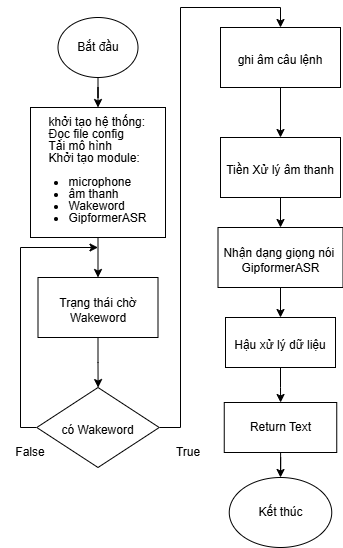

The diagram above was exported from draw.io. Its source (the exported page's mxGraphModel, read from the mxfile embedded in the PNG):
<mxGraphModel dx="808" dy="499" grid="1" gridSize="10" guides="1" tooltips="1" connect="1" arrows="1" fold="1" page="1" pageScale="1" pageWidth="413" pageHeight="583" math="0" shadow="0">
  <root>
    <mxCell id="0" />
    <mxCell id="1" parent="0" />
    <mxCell id="UaRcAFRHzDiJf1014viH-4" edge="1" parent="1" source="UaRcAFRHzDiJf1014viH-1" style="edgeStyle=orthogonalEdgeStyle;rounded=0;orthogonalLoop=1;jettySize=auto;html=1;" target="UaRcAFRHzDiJf1014viH-2" value="">
      <mxGeometry relative="1" as="geometry" />
    </mxCell>
    <mxCell id="UaRcAFRHzDiJf1014viH-1" parent="1" style="ellipse;whiteSpace=wrap;html=1;" value="Bắt đầu" vertex="1">
      <mxGeometry height="60" width="80" x="57.5" y="30" as="geometry" />
    </mxCell>
    <mxCell id="UaRcAFRHzDiJf1014viH-6" edge="1" parent="1" source="UaRcAFRHzDiJf1014viH-2" style="edgeStyle=orthogonalEdgeStyle;rounded=0;orthogonalLoop=1;jettySize=auto;html=1;" target="UaRcAFRHzDiJf1014viH-5" value="">
      <mxGeometry relative="1" as="geometry" />
    </mxCell>
    <mxCell id="UaRcAFRHzDiJf1014viH-2" parent="1" style="rounded=0;whiteSpace=wrap;html=1;spacing=0;spacingBottom=-1;spacingTop=5;" value="&lt;div style=&quot;line-height: 100%;&quot;&gt;&lt;div style=&quot;text-align: left;&quot;&gt;khởi tạo hệ thống:&lt;/div&gt;&lt;div style=&quot;text-align: left;&quot;&gt;Đọc file config&lt;/div&gt;&lt;div style=&quot;text-align: left;&quot;&gt;Tải mô hình&lt;/div&gt;&lt;div style=&quot;text-align: left;&quot;&gt;Khởi tạo module:&lt;span style=&quot;background-color: transparent; color: light-dark(rgb(0, 0, 0), rgb(255, 255, 255));&quot;&gt;&amp;nbsp;&amp;nbsp;&lt;/span&gt;&lt;/div&gt;&lt;div&gt;&lt;p class=&quot;MsoListParagraphCxSpFirst&quot; style=&quot;&quot;&gt;&lt;/p&gt;&lt;div style=&quot;text-align: left;&quot;&gt;&lt;ul style=&quot;padding-left: 20px; margin: 0px; padding-right: 0px;&quot;&gt;&lt;li&gt;&lt;span style=&quot;background-color: transparent; color: light-dark(rgb(0, 0, 0), rgb(255, 255, 255));&quot;&gt;microphone&lt;/span&gt;&lt;/li&gt;&lt;li&gt;&lt;span style=&quot;background-color: transparent; color: light-dark(rgb(0, 0, 0), rgb(255, 255, 255));&quot;&gt;âm thanh&lt;/span&gt;&lt;span style=&quot;background-color: transparent; color: light-dark(rgb(0, 0, 0), rgb(255, 255, 255));&quot;&gt;&amp;nbsp; &amp;nbsp; &amp;nbsp;&lt;/span&gt;&lt;/li&gt;&lt;li&gt;&lt;span style=&quot;background-color: transparent; color: light-dark(rgb(0, 0, 0), rgb(255, 255, 255));&quot;&gt;Wakeword&amp;nbsp; &amp;nbsp;&amp;nbsp;&lt;/span&gt;&lt;/li&gt;&lt;li&gt;&lt;span style=&quot;background-color: transparent; color: light-dark(rgb(0, 0, 0), rgb(255, 255, 255));&quot;&gt;GipformerASR&lt;/span&gt;&lt;/li&gt;&lt;/ul&gt;&lt;/div&gt;&lt;p&gt;&lt;/p&gt;&lt;p class=&quot;MsoListParagraphCxSpMiddle&quot; style=&quot;&quot;&gt;&lt;/p&gt;&lt;p&gt;&lt;/p&gt;&lt;p class=&quot;MsoListParagraphCxSpMiddle&quot; style=&quot;&quot;&gt;&lt;/p&gt;&lt;p&gt;&lt;/p&gt;&lt;p class=&quot;MsoListParagraphCxSpLast&quot; style=&quot;&quot;&gt;&lt;/p&gt;&lt;p&gt;&lt;/p&gt;&lt;/div&gt;&lt;/div&gt;" vertex="1">
      <mxGeometry height="130" width="135" x="30" y="120" as="geometry" />
    </mxCell>
    <mxCell id="UaRcAFRHzDiJf1014viH-8" edge="1" parent="1" source="UaRcAFRHzDiJf1014viH-5" style="edgeStyle=orthogonalEdgeStyle;rounded=0;orthogonalLoop=1;jettySize=auto;html=1;" target="UaRcAFRHzDiJf1014viH-7" value="">
      <mxGeometry relative="1" as="geometry" />
    </mxCell>
    <mxCell id="UaRcAFRHzDiJf1014viH-5" parent="1" style="whiteSpace=wrap;html=1;rounded=0;spacing=0;spacingBottom=-1;spacingTop=5;" value="Trạng thái chờ Wakeword" vertex="1">
      <mxGeometry height="60" width="120" x="37.5" y="290" as="geometry" />
    </mxCell>
    <mxCell id="UaRcAFRHzDiJf1014viH-9" edge="1" parent="1" source="UaRcAFRHzDiJf1014viH-7" style="edgeStyle=orthogonalEdgeStyle;rounded=0;orthogonalLoop=1;jettySize=auto;html=1;">
      <mxGeometry relative="1" as="geometry">
        <Array as="points">
          <mxPoint x="20" y="440" />
          <mxPoint x="20" y="260" />
        </Array>
        <mxPoint x="97.5" y="260" as="targetPoint" />
      </mxGeometry>
    </mxCell>
    <mxCell id="UaRcAFRHzDiJf1014viH-11" edge="1" parent="1" source="UaRcAFRHzDiJf1014viH-7" style="edgeStyle=orthogonalEdgeStyle;rounded=0;orthogonalLoop=1;jettySize=auto;html=1;" target="UaRcAFRHzDiJf1014viH-10" value="">
      <mxGeometry relative="1" as="geometry">
        <Array as="points">
          <mxPoint x="180" y="440" />
          <mxPoint x="180" y="20" />
          <mxPoint x="280" y="20" />
        </Array>
      </mxGeometry>
    </mxCell>
    <mxCell id="UaRcAFRHzDiJf1014viH-7" parent="1" style="rhombus;whiteSpace=wrap;html=1;rounded=0;spacing=0;spacingBottom=-1;spacingTop=5;" value="có Wakeword" vertex="1">
      <mxGeometry height="80" width="122.5" x="36.25" y="400" as="geometry" />
    </mxCell>
    <mxCell id="UaRcAFRHzDiJf1014viH-13" edge="1" parent="1" source="UaRcAFRHzDiJf1014viH-10" style="edgeStyle=orthogonalEdgeStyle;rounded=0;orthogonalLoop=1;jettySize=auto;html=1;" target="UaRcAFRHzDiJf1014viH-12" value="">
      <mxGeometry relative="1" as="geometry" />
    </mxCell>
    <mxCell id="UaRcAFRHzDiJf1014viH-10" parent="1" style="whiteSpace=wrap;html=1;rounded=0;spacing=0;spacingBottom=-1;spacingTop=5;" value="ghi âm câu lệnh" vertex="1">
      <mxGeometry height="60" width="120" x="220" y="40" as="geometry" />
    </mxCell>
    <mxCell id="UaRcAFRHzDiJf1014viH-15" edge="1" parent="1" source="UaRcAFRHzDiJf1014viH-12" style="edgeStyle=orthogonalEdgeStyle;rounded=0;orthogonalLoop=1;jettySize=auto;html=1;" target="UaRcAFRHzDiJf1014viH-14" value="">
      <mxGeometry relative="1" as="geometry" />
    </mxCell>
    <mxCell id="UaRcAFRHzDiJf1014viH-12" parent="1" style="whiteSpace=wrap;html=1;rounded=0;spacing=0;spacingBottom=-1;spacingTop=5;" value="Tiền Xử lý âm thanh" vertex="1">
      <mxGeometry height="60" width="120" x="220" y="150" as="geometry" />
    </mxCell>
    <mxCell id="UaRcAFRHzDiJf1014viH-17" edge="1" parent="1" source="UaRcAFRHzDiJf1014viH-14" style="edgeStyle=orthogonalEdgeStyle;rounded=0;orthogonalLoop=1;jettySize=auto;html=1;" target="UaRcAFRHzDiJf1014viH-16" value="">
      <mxGeometry relative="1" as="geometry" />
    </mxCell>
    <mxCell id="UaRcAFRHzDiJf1014viH-14" parent="1" style="whiteSpace=wrap;html=1;rounded=0;spacing=0;spacingBottom=-1;spacingTop=5;" value="Nhận dạng giọng nói&amp;nbsp;&lt;div&gt;&lt;span style=&quot;background-color: transparent; color: light-dark(rgb(0, 0, 0), rgb(255, 255, 255)); text-align: left;&quot;&gt;GipformerASR&lt;/span&gt;&lt;/div&gt;" vertex="1">
      <mxGeometry height="60" width="125" x="217.5" y="240" as="geometry" />
    </mxCell>
    <mxCell id="rgr26TwOEAqxuXi8bCSK-4" edge="1" parent="1" source="UaRcAFRHzDiJf1014viH-16" style="edgeStyle=orthogonalEdgeStyle;rounded=0;orthogonalLoop=1;jettySize=auto;html=1;" target="rgr26TwOEAqxuXi8bCSK-3" value="">
      <mxGeometry relative="1" as="geometry" />
    </mxCell>
    <mxCell id="UaRcAFRHzDiJf1014viH-16" parent="1" style="whiteSpace=wrap;html=1;rounded=0;spacing=0;spacingBottom=-1;spacingTop=5;" value="Hậu xử lý dữ liệu" vertex="1">
      <mxGeometry height="50" width="110" x="225" y="330" as="geometry" />
    </mxCell>
    <mxCell id="rgr26TwOEAqxuXi8bCSK-1" parent="1" style="text;html=1;whiteSpace=wrap;strokeColor=none;fillColor=none;align=center;verticalAlign=middle;rounded=0;" value="True" vertex="1">
      <mxGeometry height="30" width="60" x="157.5" y="450" as="geometry" />
    </mxCell>
    <mxCell id="rgr26TwOEAqxuXi8bCSK-2" parent="1" style="text;html=1;whiteSpace=wrap;strokeColor=none;fillColor=none;align=center;verticalAlign=middle;rounded=0;" value="False" vertex="1">
      <mxGeometry height="30" width="60" y="450" as="geometry" />
    </mxCell>
    <mxCell id="rgr26TwOEAqxuXi8bCSK-6" edge="1" parent="1" source="rgr26TwOEAqxuXi8bCSK-3" style="edgeStyle=orthogonalEdgeStyle;rounded=0;orthogonalLoop=1;jettySize=auto;html=1;" target="rgr26TwOEAqxuXi8bCSK-5" value="">
      <mxGeometry relative="1" as="geometry" />
    </mxCell>
    <mxCell id="rgr26TwOEAqxuXi8bCSK-3" parent="1" style="rounded=0;whiteSpace=wrap;html=1;" value="Return Text" vertex="1">
      <mxGeometry height="50" width="112.5" x="223.75" y="415" as="geometry" />
    </mxCell>
    <mxCell id="rgr26TwOEAqxuXi8bCSK-5" parent="1" style="ellipse;whiteSpace=wrap;html=1;" value="Kết thúc" vertex="1">
      <mxGeometry height="70" width="102.5" x="228.75" y="490" as="geometry" />
    </mxCell>
  </root>
</mxGraphModel>